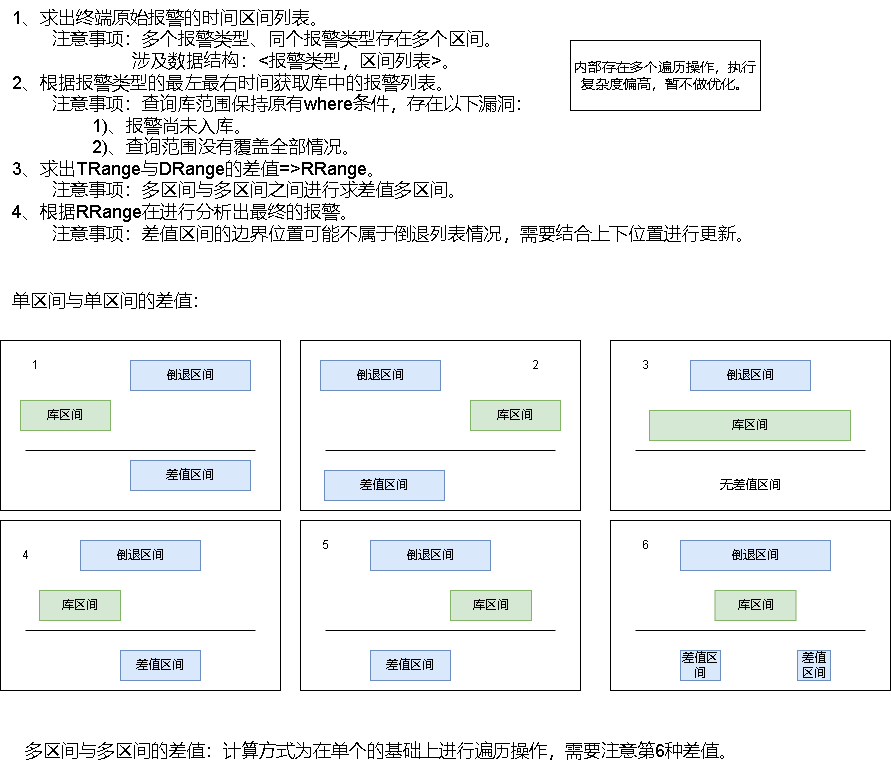

The diagram above was exported from draw.io. Its source (the exported page's mxGraphModel, read from the mxfile embedded in the PNG):
<mxGraphModel dx="1377" dy="790" grid="1" gridSize="10" guides="1" tooltips="1" connect="1" arrows="1" fold="1" page="1" pageScale="1" pageWidth="827" pageHeight="1169" math="0" shadow="0">
  <root>
    <mxCell id="0" />
    <mxCell id="1" parent="0" />
    <mxCell id="J1rARs7wYR0amKNx-odv-10" value="" style="rounded=0;whiteSpace=wrap;html=1;" vertex="1" parent="1">
      <mxGeometry x="30" y="380" width="280" height="170" as="geometry" />
    </mxCell>
    <mxCell id="J1rARs7wYR0amKNx-odv-3" value="1、求出终端原始报警的时间区间列表。&lt;br&gt;&lt;span style=&quot;white-space: pre;&quot;&gt;&#09;&lt;/span&gt;注意事项：多个报警类型、同个报警类型存在多个区间。&lt;br&gt;&lt;span style=&quot;white-space: pre;&quot;&gt;&#09;&lt;span style=&quot;white-space: pre;&quot;&gt;&#09;&lt;/span&gt;&lt;span style=&quot;white-space: pre;&quot;&gt;&#09;&lt;/span&gt;涉及&lt;/span&gt;数据结构：&amp;lt;报警类型，区间列表&amp;gt;。&lt;br style=&quot;font-size: 18px;&quot;&gt;2、根据报警类型的最左最右时间获取库中的报警列表。&lt;br&gt;&lt;span style=&quot;white-space: pre;&quot;&gt;&#09;&lt;/span&gt;注意事项：查询库范围保持原有where条件，存在以下漏洞：&lt;br&gt;&lt;span style=&quot;white-space: pre;&quot;&gt;&#09;&lt;/span&gt;&lt;span style=&quot;white-space: pre;&quot;&gt;&#09;&lt;/span&gt;1)、报警尚未入库。&lt;br&gt;&lt;span style=&quot;white-space: pre;&quot;&gt;&#09;&lt;/span&gt;&lt;span style=&quot;white-space: pre;&quot;&gt;&#09;&lt;/span&gt;2)、查询范围没有覆盖全部情况。&lt;br style=&quot;font-size: 18px;&quot;&gt;3、求出TRange与DRange的差值=&amp;gt;RRange。&lt;br&gt;&lt;span style=&quot;white-space: pre;&quot;&gt;&#09;&lt;/span&gt;注意事项：多区间与多区间之间进行求差值多区间。&lt;br style=&quot;font-size: 18px;&quot;&gt;4、根据RRange在进行分析出最终的报警。&lt;br&gt;&lt;span style=&quot;white-space: pre;&quot;&gt;&#09;&lt;/span&gt;注意事项：差值区间的边界位置可能不属于倒退列表情况，需要结合上下位置进行更新。&lt;span style=&quot;white-space: pre;&quot;&gt;&#09;&lt;/span&gt;" style="text;html=1;align=left;verticalAlign=middle;resizable=0;points=[];autosize=1;strokeColor=none;fillColor=none;fontSize=18;" vertex="1" parent="1">
      <mxGeometry x="40" y="40" width="780" height="250" as="geometry" />
    </mxCell>
    <mxCell id="J1rARs7wYR0amKNx-odv-4" value="倒退区间" style="rounded=0;whiteSpace=wrap;html=1;fillColor=#dae8fc;strokeColor=#6c8ebf;" vertex="1" parent="1">
      <mxGeometry x="160" y="400" width="120" height="30" as="geometry" />
    </mxCell>
    <mxCell id="J1rARs7wYR0amKNx-odv-5" value="单区间与单区间的差值：" style="text;html=1;align=center;verticalAlign=middle;resizable=0;points=[];autosize=1;strokeColor=none;fillColor=none;fontSize=18;" vertex="1" parent="1">
      <mxGeometry x="30" y="320" width="220" height="40" as="geometry" />
    </mxCell>
    <mxCell id="J1rARs7wYR0amKNx-odv-6" value="库区间" style="rounded=0;whiteSpace=wrap;html=1;fillColor=#d5e8d4;strokeColor=#82b366;" vertex="1" parent="1">
      <mxGeometry x="50" y="440" width="90" height="30" as="geometry" />
    </mxCell>
    <mxCell id="J1rARs7wYR0amKNx-odv-12" value="" style="endArrow=none;html=1;rounded=0;" edge="1" parent="1">
      <mxGeometry width="50" height="50" relative="1" as="geometry">
        <mxPoint x="55" y="490" as="sourcePoint" />
        <mxPoint x="285" y="490" as="targetPoint" />
      </mxGeometry>
    </mxCell>
    <mxCell id="J1rARs7wYR0amKNx-odv-13" value="差值区间" style="rounded=0;whiteSpace=wrap;html=1;fillColor=#dae8fc;strokeColor=#6c8ebf;" vertex="1" parent="1">
      <mxGeometry x="160" y="500" width="120" height="30" as="geometry" />
    </mxCell>
    <mxCell id="J1rARs7wYR0amKNx-odv-14" value="" style="rounded=0;whiteSpace=wrap;html=1;" vertex="1" parent="1">
      <mxGeometry x="330" y="380" width="280" height="170" as="geometry" />
    </mxCell>
    <mxCell id="J1rARs7wYR0amKNx-odv-15" value="倒退区间" style="rounded=0;whiteSpace=wrap;html=1;fillColor=#dae8fc;strokeColor=#6c8ebf;" vertex="1" parent="1">
      <mxGeometry x="350" y="400" width="120" height="30" as="geometry" />
    </mxCell>
    <mxCell id="J1rARs7wYR0amKNx-odv-16" value="库区间" style="rounded=0;whiteSpace=wrap;html=1;fillColor=#d5e8d4;strokeColor=#82b366;" vertex="1" parent="1">
      <mxGeometry x="500" y="440" width="90" height="30" as="geometry" />
    </mxCell>
    <mxCell id="J1rARs7wYR0amKNx-odv-17" value="" style="endArrow=none;html=1;rounded=0;" edge="1" parent="1">
      <mxGeometry width="50" height="50" relative="1" as="geometry">
        <mxPoint x="355" y="490" as="sourcePoint" />
        <mxPoint x="585" y="490" as="targetPoint" />
      </mxGeometry>
    </mxCell>
    <mxCell id="J1rARs7wYR0amKNx-odv-18" value="差值区间" style="rounded=0;whiteSpace=wrap;html=1;fillColor=#dae8fc;strokeColor=#6c8ebf;" vertex="1" parent="1">
      <mxGeometry x="354" y="510" width="120" height="30" as="geometry" />
    </mxCell>
    <mxCell id="J1rARs7wYR0amKNx-odv-19" value="" style="rounded=0;whiteSpace=wrap;html=1;" vertex="1" parent="1">
      <mxGeometry x="640" y="380" width="280" height="170" as="geometry" />
    </mxCell>
    <mxCell id="J1rARs7wYR0amKNx-odv-20" value="倒退区间" style="rounded=0;whiteSpace=wrap;html=1;fillColor=#dae8fc;strokeColor=#6c8ebf;" vertex="1" parent="1">
      <mxGeometry x="720" y="400" width="120" height="30" as="geometry" />
    </mxCell>
    <mxCell id="J1rARs7wYR0amKNx-odv-21" value="库区间" style="rounded=0;whiteSpace=wrap;html=1;fillColor=#d5e8d4;strokeColor=#82b366;" vertex="1" parent="1">
      <mxGeometry x="679" y="450" width="201" height="30" as="geometry" />
    </mxCell>
    <mxCell id="J1rARs7wYR0amKNx-odv-22" value="" style="endArrow=none;html=1;rounded=0;" edge="1" parent="1">
      <mxGeometry width="50" height="50" relative="1" as="geometry">
        <mxPoint x="665" y="490" as="sourcePoint" />
        <mxPoint x="895" y="490" as="targetPoint" />
      </mxGeometry>
    </mxCell>
    <mxCell id="J1rARs7wYR0amKNx-odv-24" value="无差值区间" style="text;html=1;align=center;verticalAlign=middle;resizable=0;points=[];autosize=1;strokeColor=none;fillColor=none;" vertex="1" parent="1">
      <mxGeometry x="740" y="510" width="80" height="30" as="geometry" />
    </mxCell>
    <mxCell id="J1rARs7wYR0amKNx-odv-31" value="" style="rounded=0;whiteSpace=wrap;html=1;" vertex="1" parent="1">
      <mxGeometry x="30" y="560" width="280" height="170" as="geometry" />
    </mxCell>
    <mxCell id="J1rARs7wYR0amKNx-odv-32" value="倒退区间" style="rounded=0;whiteSpace=wrap;html=1;fillColor=#dae8fc;strokeColor=#6c8ebf;" vertex="1" parent="1">
      <mxGeometry x="110" y="580" width="120" height="30" as="geometry" />
    </mxCell>
    <mxCell id="J1rARs7wYR0amKNx-odv-33" value="库区间" style="rounded=0;whiteSpace=wrap;html=1;fillColor=#d5e8d4;strokeColor=#82b366;" vertex="1" parent="1">
      <mxGeometry x="69" y="630" width="81" height="30" as="geometry" />
    </mxCell>
    <mxCell id="J1rARs7wYR0amKNx-odv-34" value="" style="endArrow=none;html=1;rounded=0;" edge="1" parent="1">
      <mxGeometry width="50" height="50" relative="1" as="geometry">
        <mxPoint x="55" y="670" as="sourcePoint" />
        <mxPoint x="285" y="670" as="targetPoint" />
      </mxGeometry>
    </mxCell>
    <mxCell id="J1rARs7wYR0amKNx-odv-36" value="差值区间" style="rounded=0;whiteSpace=wrap;html=1;fillColor=#dae8fc;strokeColor=#6c8ebf;" vertex="1" parent="1">
      <mxGeometry x="150" y="690" width="80" height="30" as="geometry" />
    </mxCell>
    <mxCell id="J1rARs7wYR0amKNx-odv-53" value="" style="rounded=0;whiteSpace=wrap;html=1;" vertex="1" parent="1">
      <mxGeometry x="330" y="560" width="280" height="170" as="geometry" />
    </mxCell>
    <mxCell id="J1rARs7wYR0amKNx-odv-54" value="倒退区间" style="rounded=0;whiteSpace=wrap;html=1;fillColor=#dae8fc;strokeColor=#6c8ebf;" vertex="1" parent="1">
      <mxGeometry x="400" y="580" width="120" height="30" as="geometry" />
    </mxCell>
    <mxCell id="J1rARs7wYR0amKNx-odv-55" value="库区间" style="rounded=0;whiteSpace=wrap;html=1;fillColor=#d5e8d4;strokeColor=#82b366;" vertex="1" parent="1">
      <mxGeometry x="480" y="630" width="81" height="30" as="geometry" />
    </mxCell>
    <mxCell id="J1rARs7wYR0amKNx-odv-56" value="" style="endArrow=none;html=1;rounded=0;" edge="1" parent="1">
      <mxGeometry width="50" height="50" relative="1" as="geometry">
        <mxPoint x="355" y="670" as="sourcePoint" />
        <mxPoint x="585" y="670" as="targetPoint" />
      </mxGeometry>
    </mxCell>
    <mxCell id="J1rARs7wYR0amKNx-odv-57" value="差值区间" style="rounded=0;whiteSpace=wrap;html=1;fillColor=#dae8fc;strokeColor=#6c8ebf;" vertex="1" parent="1">
      <mxGeometry x="400" y="690" width="80" height="30" as="geometry" />
    </mxCell>
    <mxCell id="J1rARs7wYR0amKNx-odv-58" value="" style="rounded=0;whiteSpace=wrap;html=1;" vertex="1" parent="1">
      <mxGeometry x="640" y="560" width="280" height="170" as="geometry" />
    </mxCell>
    <mxCell id="J1rARs7wYR0amKNx-odv-59" value="倒退区间" style="rounded=0;whiteSpace=wrap;html=1;fillColor=#dae8fc;strokeColor=#6c8ebf;" vertex="1" parent="1">
      <mxGeometry x="710" y="580" width="150" height="30" as="geometry" />
    </mxCell>
    <mxCell id="J1rARs7wYR0amKNx-odv-60" value="库区间" style="rounded=0;whiteSpace=wrap;html=1;fillColor=#d5e8d4;strokeColor=#82b366;" vertex="1" parent="1">
      <mxGeometry x="744.5" y="630" width="81" height="30" as="geometry" />
    </mxCell>
    <mxCell id="J1rARs7wYR0amKNx-odv-61" value="" style="endArrow=none;html=1;rounded=0;" edge="1" parent="1">
      <mxGeometry width="50" height="50" relative="1" as="geometry">
        <mxPoint x="665" y="670" as="sourcePoint" />
        <mxPoint x="895" y="670" as="targetPoint" />
      </mxGeometry>
    </mxCell>
    <mxCell id="J1rARs7wYR0amKNx-odv-62" value="差值区间" style="rounded=0;whiteSpace=wrap;html=1;fillColor=#dae8fc;strokeColor=#6c8ebf;" vertex="1" parent="1">
      <mxGeometry x="710" y="690" width="40" height="30" as="geometry" />
    </mxCell>
    <mxCell id="J1rARs7wYR0amKNx-odv-63" value="差值区间" style="rounded=0;whiteSpace=wrap;html=1;fillColor=#dae8fc;strokeColor=#6c8ebf;" vertex="1" parent="1">
      <mxGeometry x="827" y="690" width="33" height="30" as="geometry" />
    </mxCell>
    <mxCell id="J1rARs7wYR0amKNx-odv-64" value="多区间与多区间的差值：计算方式为在单个的基础上进行遍历操作，需要注意第6种差值。" style="text;html=1;align=center;verticalAlign=middle;resizable=0;points=[];autosize=1;strokeColor=none;fillColor=none;fontSize=18;" vertex="1" parent="1">
      <mxGeometry x="40" y="770" width="740" height="40" as="geometry" />
    </mxCell>
    <mxCell id="J1rARs7wYR0amKNx-odv-65" value="1" style="text;html=1;align=center;verticalAlign=middle;resizable=0;points=[];autosize=1;strokeColor=none;fillColor=none;" vertex="1" parent="1">
      <mxGeometry x="50" y="390" width="30" height="30" as="geometry" />
    </mxCell>
    <mxCell id="J1rARs7wYR0amKNx-odv-66" value="2" style="text;html=1;align=center;verticalAlign=middle;resizable=0;points=[];autosize=1;strokeColor=none;fillColor=none;" vertex="1" parent="1">
      <mxGeometry x="550" y="390" width="30" height="30" as="geometry" />
    </mxCell>
    <mxCell id="J1rARs7wYR0amKNx-odv-67" value="3" style="text;html=1;align=center;verticalAlign=middle;resizable=0;points=[];autosize=1;strokeColor=none;fillColor=none;" vertex="1" parent="1">
      <mxGeometry x="660" y="390" width="30" height="30" as="geometry" />
    </mxCell>
    <mxCell id="J1rARs7wYR0amKNx-odv-68" value="4" style="text;html=1;align=center;verticalAlign=middle;resizable=0;points=[];autosize=1;strokeColor=none;fillColor=none;" vertex="1" parent="1">
      <mxGeometry x="40" y="580" width="30" height="30" as="geometry" />
    </mxCell>
    <mxCell id="J1rARs7wYR0amKNx-odv-69" value="5" style="text;html=1;align=center;verticalAlign=middle;resizable=0;points=[];autosize=1;strokeColor=none;fillColor=none;" vertex="1" parent="1">
      <mxGeometry x="340" y="570" width="30" height="30" as="geometry" />
    </mxCell>
    <mxCell id="J1rARs7wYR0amKNx-odv-70" value="6" style="text;html=1;align=center;verticalAlign=middle;resizable=0;points=[];autosize=1;strokeColor=none;fillColor=none;" vertex="1" parent="1">
      <mxGeometry x="660" y="570" width="30" height="30" as="geometry" />
    </mxCell>
    <mxCell id="J1rARs7wYR0amKNx-odv-71" value="内部存在多个遍历操作，执行复杂度偏高，暂不做优化。" style="rounded=0;whiteSpace=wrap;html=1;fontSize=14;" vertex="1" parent="1">
      <mxGeometry x="600" y="80" width="190" height="70" as="geometry" />
    </mxCell>
  </root>
</mxGraphModel>